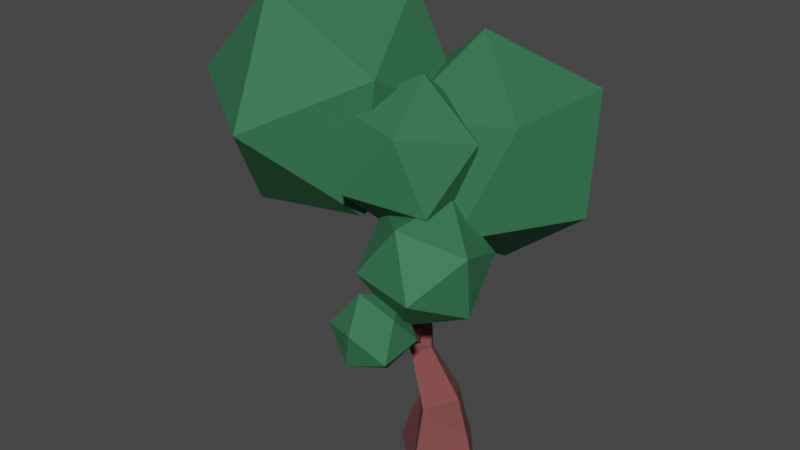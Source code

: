 # Source: medium_tree_1.blend  (saved by Blender 3.0.42; exported with 4.5.12 LTS)
import bpy
from mathutils import Matrix  # noqa: F401  (used for matrix-valued properties, if any)

bpy.ops.wm.read_factory_settings(use_empty=True)
scene = bpy.context.scene
scene.name = 'Scene'

# ---- collections
col_collection = bpy.data.collections.new('Collection'); scene.collection.children.link(col_collection)

# ---- materials (node trees are filled in below, after node groups)
mat_wood = bpy.data.materials.new('wood')
mat_wood.alpha_threshold = 0.0
mat_wood.use_transparent_shadow = False
mat_wood.line_color = (0.0, 0.0, 0.0, 1.0)
mat_leaves = bpy.data.materials.new('Leaves')
mat_leaves.use_transparent_shadow = False

# ---- material node trees
mat_wood.use_nodes = True; mat_wood.node_tree.nodes.clear()
_N = mat_wood.node_tree.nodes; _L = mat_wood.node_tree.links
n0 = _N.new('ShaderNodeOutputMaterial'); n0.name = 'Material Output'; n0.location = (300, 300)
n1 = _N.new('ShaderNodeBsdfPrincipled'); n1.name = 'Principled BSDF'; n1.location = (10, 300)
n1.distribution = 'GGX'
n1.subsurface_method = 'RANDOM_WALK_SKIN'
n1.inputs[0].default_value = (0.2027, 0.05825, 0.05825, 1.0)
n1.inputs[2].default_value = 1.0
n1.inputs[3].default_value = 1.45
n1.inputs[27].default_value = (0.0, 0.0, 0.0, 1.0)
n1.inputs[28].default_value = 1.0
_L.new(n1.outputs[0], n0.inputs[0])
n0.is_active_output = True
mat_leaves.use_nodes = True; mat_leaves.node_tree.nodes.clear()
_N = mat_leaves.node_tree.nodes; _L = mat_leaves.node_tree.links
n0 = _N.new('ShaderNodeBsdfPrincipled'); n0.name = 'Principled BSDF'; n0.location = (10, 300)
n0.distribution = 'GGX'
n0.subsurface_method = 'RANDOM_WALK_SKIN'
n0.inputs[0].default_value = (0.03374, 0.1693, 0.07593, 1.0)
n0.inputs[1].default_value = 0.1273
n0.inputs[2].default_value = 0.7409
n0.inputs[3].default_value = 1.45
n0.inputs[27].default_value = (0.0, 0.0, 0.0, 1.0)
n0.inputs[28].default_value = 1.0
n1 = _N.new('ShaderNodeOutputMaterial'); n1.name = 'Material Output'; n1.location = (300, 300)
_L.new(n0.outputs[0], n1.inputs[0])
n1.is_active_output = True

# ---- world
world_world = bpy.data.worlds.new('World'); scene.world = world_world
world_world.use_nodes = True; world_world.node_tree.nodes.clear()
_N = world_world.node_tree.nodes; _L = world_world.node_tree.links
n0 = _N.new('ShaderNodeOutputWorld'); n0.name = 'World Output'; n0.location = (300, 300)
n1 = _N.new('ShaderNodeBackground'); n1.name = 'Background'; n1.location = (10, 300)
n1.inputs[0].default_value = (0.05088, 0.05088, 0.05088, 1.0)
_L.new(n1.outputs[0], n0.inputs[0])
n0.is_active_output = True
world_world.color = (0.05088, 0.05088, 0.05088)
world_world.use_sun_shadow = False
world_world.sun_shadow_jitter_overblur = 0.0

# ---- meshes
me_cube = bpy.data.meshes.new('Cube')
me_cube.from_pydata([(0.3515, -0.06253, -0.03121), (-0.3415, 0.01155, -0.03101), (0.0416, 0.3176, -0.02515), (0.1163, -0.2221, 1.643), (0.1622, -0.239, 1.619), (0.1562, -0.2917, 1.634), (-0.09792, -0.3497, 1.398), (-0.03899, -0.6489, 1.274), (-0.03566, -0.6399, 1.288), (-0.01828, -0.6462, 1.291), (0.3793, 0.02137, 2.156), (0.3427, 0.05126, 2.185), (0.3731, 0.09656, 2.176), (-0.7014, 0.1912, 2.35), (-0.6548, 0.2111, 2.372), (-0.6413, 0.1605, 2.389), (0.1922, -0.05642, 0.5533), (0.01996, -0.21, 0.4721), (-0.1603, -0.006801, 0.42), (0.2568, -0.03369, 0.2575), (0.03199, -0.3437, -0.03092), (-0.2446, 0.01891, 0.2719), (-0.5084, 0.1234, 2.0), (-0.4653, 0.1443, 2.027), (-0.4467, 0.09258, 2.036), (-0.6879, 0.1406, 2.367), (0.1045, 0.1202, 1.7), (0.0695, 0.1495, 1.731), (0.1024, 0.1937, 1.727), (0.4097, 0.06666, 2.148), (-0.002327, 0.2833, 1.462), (-0.04321, 0.2296, 1.467), (0.1374, 0.1645, 1.696), (-0.03761, 0.3165, 1.502), (-0.03312, -0.3668, 1.389), (-0.09237, -0.2872, 1.381), (-0.02171, -0.3011, 1.379), (0.1081, -0.2739, 1.662), (-0.0308, -0.3225, 1.175), (0.03658, -0.3313, 1.196), (0.03098, -0.398, 1.188), (0.027, -0.4602, 1.138), (-0.01651, -0.4114, 1.189), (-0.0283, -0.4411, 1.142), (-0.02199, -0.656, 1.274), (0.03716, -0.4338, 1.186), (-0.1286, -0.05639, 0.8585), (-0.04609, -0.2225, 0.9988), (-0.2488, -0.04256, 0.9393), (-0.1585, -0.002832, 0.9474), (-0.2122, -0.1102, 0.8631), (0.02596, -0.326, 1.072), (-0.03771, -0.3611, 1.07), (-0.05511, -0.3306, 1.141), (0.005081, -0.2892, 1.135), (-0.1403, 0.2356, 1.482), (-0.1684, 0.2969, 1.482), (-0.1085, 0.3259, 1.508), (-0.07846, 0.2639, 1.507), (-0.49, 0.07194, 2.008), (-0.2557, 0.1544, 1.008), (-0.1671, 0.1102, 0.9654), (-0.1678, 0.05961, 1.074), (-0.2829, 0.04103, 0.9872), (-0.1412, 0.3166, 1.347), (-0.06877, 0.3013, 1.348), (-0.08433, 0.2342, 1.375), (-0.1548, 0.2518, 1.377), (-0.08306, -0.000558, 0.8177), (0.03614, 0.1535, 0.4885), (-0.1768, -0.09007, 0.7656), (-0.2458, 0.01677, 0.6747), (-0.1534, 0.1115, 0.7395), (-0.03898, -0.3888, 1.166), (-0.0308, -0.3225, 1.175), (0.03658, -0.3313, 1.196)], [], [(53, 43, 42), (65, 33, 30), (52, 41, 43), (41, 51, 45), (51, 39, 45), (51, 54, 39), (51, 41, 52), (58, 55, 31), (70, 68, 46, 50), (18, 69, 21), (57, 58, 33), (20, 0, 19), (56, 57, 64), (60, 72, 71), (39, 40, 45), (49, 63, 48), (42, 74, 38), (38, 75, 39), (38, 53, 42), (33, 58, 27), (28, 32, 33), (6, 34, 5), (4, 5, 36), (34, 73, 40), (6, 35, 73), (8, 45, 42), (8, 43, 7), (9, 44, 45), (50, 46, 47), (53, 49, 48), (54, 47, 49), (53, 50, 52), (52, 47, 51), (62, 63, 49), (69, 18, 71), (72, 68, 69), (24, 15, 25, 59), (24, 23, 14, 15), (23, 22, 13, 14), (59, 25, 13, 22), (65, 64, 57, 33), (20, 17, 18, 21), (69, 16, 19), (19, 16, 17, 20), (68, 61, 49, 46), (2, 69, 19, 0), (2, 1, 21, 69), (13, 25, 15, 14), (20, 21, 1), (10, 29, 12, 11), (44, 9, 8, 7), (50, 48, 71, 70), (39, 75, 40), (42, 45, 40, 73), (2, 0, 20, 1), (42, 73, 74), (38, 74, 75), (72, 60, 61, 68), (71, 48, 63, 60), (66, 31, 55, 67), (30, 31, 66, 65), (67, 55, 56, 64), (52, 43, 53), (37, 5, 4, 3), (38, 39, 54, 53), (32, 29, 10, 26), (27, 26, 10, 11), (27, 11, 12, 28), (28, 12, 29, 32), (30, 32, 26, 31), (31, 26, 27, 58), (6, 37, 3, 35), (33, 32, 30), (28, 33, 27), (5, 34, 36), (36, 35, 3, 4), (74, 35, 36, 75), (37, 6, 5), (73, 35, 74), (75, 36, 34, 40), (41, 44, 7, 43), (34, 6, 73), (8, 42, 43), (55, 59, 22, 56), (45, 44, 41), (8, 9, 45), (49, 47, 46), (53, 48, 50), (53, 54, 49), (52, 50, 47), (54, 51, 47), (56, 22, 23, 57), (57, 23, 24, 58), (58, 24, 59, 55), (61, 60, 64, 65), (62, 49, 61), (61, 65, 66, 62), (62, 66, 67, 63), (60, 63, 67, 64), (16, 68, 70, 17), (18, 17, 70, 71), (68, 16, 69), (71, 72, 69)])
me_cube.materials.append(mat_wood)
me_cube.use_remesh_preserve_volume = False
me_cube.use_remesh_preserve_attributes = False
me_cube.use_mirror_vertex_groups = False
me_cube.update()
me_icosphere = bpy.data.meshes.new('Icosphere')
me_icosphere.from_pydata([(0.03118, -0.4507, 1.457), (0.2058, -0.5111, 1.246), (-0.04524, -0.3977, 1.193), (-0.2303, -0.5076, 1.373), (-0.09359, -0.6889, 1.538), (0.1759, -0.6911, 1.459), (0.05227, -0.6054, 1.031), (-0.2173, -0.6032, 1.109), (-0.2471, -0.7832, 1.322), (0.003927, -0.8966, 1.376), (0.189, -0.7867, 1.196), (-0.0725, -0.8436, 1.111)], [], [(0, 1, 2), (1, 0, 5), (0, 2, 3), (0, 3, 4), (0, 4, 5), (1, 5, 10), (2, 1, 6), (3, 2, 7), (4, 3, 8), (5, 4, 9), (1, 10, 6), (2, 6, 7), (3, 7, 8), (4, 8, 9), (5, 9, 10), (6, 10, 11), (7, 6, 11), (8, 7, 11), (9, 8, 11), (10, 9, 11)])
_uv = me_icosphere.uv_layers.new(name='UVMap')
_uv.uv.foreach_set('vector', [0.1818, 0.0, 0.2727, 0.1575, 0.09091, 0.1575, 0.2727, 0.1575, 0.3636, 0.0, 0.4545, 0.1575, 0.9091, 0.0, 1.0, 0.1575, 0.8182, 0.1575, 0.7273, 0.0, 0.8182, 0.1575, 0.6364, 0.1575, 0.5455, 0.0, 0.6364, 0.1575, 0.4545, 0.1575, 0.2727, 0.1575, 0.4545, 0.1575, 0.3636, 0.3149, 0.09091, 0.1575, 0.2727, 0.1575, 0.1818, 0.3149, 0.8182, 0.1575, 1.0, 0.1575, 0.9091, 0.3149, 0.6364, 0.1575, 0.8182, 0.1575, 0.7273, 0.3149, 0.4545, 0.1575, 0.6364, 0.1575, 0.5455, 0.3149, 0.2727, 0.1575, 0.3636, 0.3149, 0.1818, 0.3149, 0.09091, 0.1575, 0.1818, 0.3149, 0.0, 0.3149, 0.8182, 0.1575, 0.9091, 0.3149, 0.7273, 0.3149, 0.6364, 0.1575, 0.7273, 0.3149, 0.5455, 0.3149, 0.4545, 0.1575, 0.5455, 0.3149, 0.3636, 0.3149, 0.1818, 0.3149, 0.3636, 0.3149, 0.2727, 0.4724, 0.0, 0.3149, 0.1818, 0.3149, 0.09091, 0.4724, 0.7273, 0.3149, 0.9091, 0.3149, 0.8182, 0.4724, 0.5455, 0.3149, 0.7273, 0.3149, 0.6364, 0.4724, 0.3636, 0.3149, 0.5455, 0.3149, 0.4545, 0.4724])
me_icosphere.materials.append(mat_leaves)
me_icosphere.use_remesh_fix_poles = True
me_icosphere.use_remesh_preserve_attributes = False
me_icosphere.update()
me_icosphere_001 = bpy.data.meshes.new('Icosphere.001')
me_icosphere_001.from_pydata([(0.3065, -0.7377, 1.615), (0.5112, -0.4434, 1.874), (0.1327, -0.63, 2.007), (-0.1297, -0.6741, 1.654), (0.08668, -0.5148, 1.302), (0.4827, -0.3722, 1.439), (0.2015, -0.198, 2.073), (-0.1945, -0.3406, 1.937), (-0.223, -0.2694, 1.501), (0.1555, -0.08274, 1.368), (0.4178, -0.03863, 1.722), (-0.01829, 0.0249, 1.761)], [], [(0, 1, 2), (1, 0, 5), (0, 2, 3), (0, 3, 4), (0, 4, 5), (1, 5, 10), (2, 1, 6), (3, 2, 7), (4, 3, 8), (5, 4, 9), (1, 10, 6), (2, 6, 7), (3, 7, 8), (4, 8, 9), (5, 9, 10), (6, 10, 11), (7, 6, 11), (8, 7, 11), (9, 8, 11), (10, 9, 11)])
_uv = me_icosphere_001.uv_layers.new(name='UVMap')
_uv.uv.foreach_set('vector', [0.1818, 0.0, 0.2727, 0.1575, 0.09091, 0.1575, 0.2727, 0.1575, 0.3636, 0.0, 0.4545, 0.1575, 0.9091, 0.0, 1.0, 0.1575, 0.8182, 0.1575, 0.7273, 0.0, 0.8182, 0.1575, 0.6364, 0.1575, 0.5455, 0.0, 0.6364, 0.1575, 0.4545, 0.1575, 0.2727, 0.1575, 0.4545, 0.1575, 0.3636, 0.3149, 0.09091, 0.1575, 0.2727, 0.1575, 0.1818, 0.3149, 0.8182, 0.1575, 1.0, 0.1575, 0.9091, 0.3149, 0.6364, 0.1575, 0.8182, 0.1575, 0.7273, 0.3149, 0.4545, 0.1575, 0.6364, 0.1575, 0.5455, 0.3149, 0.2727, 0.1575, 0.3636, 0.3149, 0.1818, 0.3149, 0.09091, 0.1575, 0.1818, 0.3149, 0.0, 0.3149, 0.8182, 0.1575, 0.9091, 0.3149, 0.7273, 0.3149, 0.6364, 0.1575, 0.7273, 0.3149, 0.5455, 0.3149, 0.4545, 0.1575, 0.5455, 0.3149, 0.3636, 0.3149, 0.1818, 0.3149, 0.3636, 0.3149, 0.2727, 0.4724, 0.0, 0.3149, 0.1818, 0.3149, 0.09091, 0.4724, 0.7273, 0.3149, 0.9091, 0.3149, 0.8182, 0.4724, 0.5455, 0.3149, 0.7273, 0.3149, 0.6364, 0.4724, 0.3636, 0.3149, 0.5455, 0.3149, 0.4545, 0.4724])
me_icosphere_001.materials.append(mat_leaves)
me_icosphere_001.use_remesh_fix_poles = True
me_icosphere_001.use_remesh_preserve_attributes = False
me_icosphere_001.update()
me_icosphere_002 = bpy.data.meshes.new('Icosphere.002')
me_icosphere_002.from_pydata([(0.2541, -0.2187, 1.815), (0.7737, 0.3799, 1.897), (0.5267, -0.02323, 2.538), (-0.2439, -0.1986, 2.437), (-0.4733, 0.09613, 1.733), (0.1556, 0.4537, 1.399), (0.5968, 0.7699, 2.569), (-0.03209, 0.4124, 2.903), (-0.6501, 0.4861, 2.405), (-0.4032, 0.8893, 1.764), (0.3675, 1.065, 1.865), (-0.1305, 1.085, 2.487)], [], [(0, 1, 2), (1, 0, 5), (0, 2, 3), (0, 3, 4), (0, 4, 5), (1, 5, 10), (2, 1, 6), (3, 2, 7), (4, 3, 8), (5, 4, 9), (1, 10, 6), (2, 6, 7), (3, 7, 8), (4, 8, 9), (5, 9, 10), (6, 10, 11), (7, 6, 11), (8, 7, 11), (9, 8, 11), (10, 9, 11)])
_uv = me_icosphere_002.uv_layers.new(name='UVMap')
_uv.uv.foreach_set('vector', [0.1818, 0.0, 0.2727, 0.1575, 0.09091, 0.1575, 0.2727, 0.1575, 0.3636, 0.0, 0.4545, 0.1575, 0.9091, 0.0, 1.0, 0.1575, 0.8182, 0.1575, 0.7273, 0.0, 0.8182, 0.1575, 0.6364, 0.1575, 0.5455, 0.0, 0.6364, 0.1575, 0.4545, 0.1575, 0.2727, 0.1575, 0.4545, 0.1575, 0.3636, 0.3149, 0.09091, 0.1575, 0.2727, 0.1575, 0.1818, 0.3149, 0.8182, 0.1575, 1.0, 0.1575, 0.9091, 0.3149, 0.6364, 0.1575, 0.8182, 0.1575, 0.7273, 0.3149, 0.4545, 0.1575, 0.6364, 0.1575, 0.5455, 0.3149, 0.2727, 0.1575, 0.3636, 0.3149, 0.1818, 0.3149, 0.09091, 0.1575, 0.1818, 0.3149, 0.0, 0.3149, 0.8182, 0.1575, 0.9091, 0.3149, 0.7273, 0.3149, 0.6364, 0.1575, 0.7273, 0.3149, 0.5455, 0.3149, 0.4545, 0.1575, 0.5455, 0.3149, 0.3636, 0.3149, 0.1818, 0.3149, 0.3636, 0.3149, 0.2727, 0.4724, 0.0, 0.3149, 0.1818, 0.3149, 0.09091, 0.4724, 0.7273, 0.3149, 0.9091, 0.3149, 0.8182, 0.4724, 0.5455, 0.3149, 0.7273, 0.3149, 0.6364, 0.4724, 0.3636, 0.3149, 0.5455, 0.3149, 0.4545, 0.4724])
me_icosphere_002.materials.append(mat_leaves)
me_icosphere_002.use_remesh_fix_poles = True
me_icosphere_002.use_remesh_preserve_attributes = False
me_icosphere_002.update()
me_icosphere_003 = bpy.data.meshes.new('Icosphere.003')
me_icosphere_003.from_pydata([(-1.551, 0.3819, 2.077), (-1.417, 0.352, 2.98), (-0.8571, 0.8435, 2.451), (-0.7332, 0.3863, 1.669), (-1.216, -0.3878, 1.716), (-1.639, -0.4089, 2.525), (-0.5158, 0.3379, 3.131), (-0.09338, 0.3591, 2.321), (-0.3154, -0.4019, 1.867), (-0.8751, -0.8934, 2.396), (-0.999, -0.4361, 3.177), (-0.1811, -0.4318, 2.77)], [], [(0, 1, 2), (1, 0, 5), (0, 2, 3), (0, 3, 4), (0, 4, 5), (1, 5, 10), (2, 1, 6), (3, 2, 7), (4, 3, 8), (5, 4, 9), (1, 10, 6), (2, 6, 7), (3, 7, 8), (4, 8, 9), (5, 9, 10), (6, 10, 11), (7, 6, 11), (8, 7, 11), (9, 8, 11), (10, 9, 11)])
_uv = me_icosphere_003.uv_layers.new(name='UVMap')
_uv.uv.foreach_set('vector', [0.1818, 0.0, 0.2727, 0.1575, 0.09091, 0.1575, 0.2727, 0.1575, 0.3636, 0.0, 0.4545, 0.1575, 0.9091, 0.0, 1.0, 0.1575, 0.8182, 0.1575, 0.7273, 0.0, 0.8182, 0.1575, 0.6364, 0.1575, 0.5455, 0.0, 0.6364, 0.1575, 0.4545, 0.1575, 0.2727, 0.1575, 0.4545, 0.1575, 0.3636, 0.3149, 0.09091, 0.1575, 0.2727, 0.1575, 0.1818, 0.3149, 0.8182, 0.1575, 1.0, 0.1575, 0.9091, 0.3149, 0.6364, 0.1575, 0.8182, 0.1575, 0.7273, 0.3149, 0.4545, 0.1575, 0.6364, 0.1575, 0.5455, 0.3149, 0.2727, 0.1575, 0.3636, 0.3149, 0.1818, 0.3149, 0.09091, 0.1575, 0.1818, 0.3149, 0.0, 0.3149, 0.8182, 0.1575, 0.9091, 0.3149, 0.7273, 0.3149, 0.6364, 0.1575, 0.7273, 0.3149, 0.5455, 0.3149, 0.4545, 0.1575, 0.5455, 0.3149, 0.3636, 0.3149, 0.1818, 0.3149, 0.3636, 0.3149, 0.2727, 0.4724, 0.0, 0.3149, 0.1818, 0.3149, 0.09091, 0.4724, 0.7273, 0.3149, 0.9091, 0.3149, 0.8182, 0.4724, 0.5455, 0.3149, 0.7273, 0.3149, 0.6364, 0.4724, 0.3636, 0.3149, 0.5455, 0.3149, 0.4545, 0.4724])
me_icosphere_003.materials.append(mat_leaves)
me_icosphere_003.use_remesh_fix_poles = True
me_icosphere_003.use_remesh_preserve_attributes = False
me_icosphere_003.update()
me_icosphere_004 = bpy.data.meshes.new('Icosphere.004')
me_icosphere_004.from_pydata([(-0.01024, 0.269, 2.408), (0.3307, -0.1272, 2.421), (0.1687, 0.06399, 1.962), (-0.337, 0.1884, 2.008), (-0.4875, 0.07417, 2.496), (-0.07483, -0.1209, 2.751), (0.2147, -0.4525, 2.028), (-0.198, -0.2575, 1.774), (-0.6035, -0.2512, 2.103), (-0.4415, -0.4424, 2.562), (0.06417, -0.5668, 2.516), (-0.2626, -0.6473, 2.116)], [], [(0, 1, 2), (1, 0, 5), (0, 2, 3), (0, 3, 4), (0, 4, 5), (1, 5, 10), (2, 1, 6), (3, 2, 7), (4, 3, 8), (5, 4, 9), (1, 10, 6), (2, 6, 7), (3, 7, 8), (4, 8, 9), (5, 9, 10), (6, 10, 11), (7, 6, 11), (8, 7, 11), (9, 8, 11), (10, 9, 11)])
_uv = me_icosphere_004.uv_layers.new(name='UVMap')
_uv.uv.foreach_set('vector', [0.1818, 0.0, 0.2727, 0.1575, 0.09091, 0.1575, 0.2727, 0.1575, 0.3636, 0.0, 0.4545, 0.1575, 0.9091, 0.0, 1.0, 0.1575, 0.8182, 0.1575, 0.7273, 0.0, 0.8182, 0.1575, 0.6364, 0.1575, 0.5455, 0.0, 0.6364, 0.1575, 0.4545, 0.1575, 0.2727, 0.1575, 0.4545, 0.1575, 0.3636, 0.3149, 0.09091, 0.1575, 0.2727, 0.1575, 0.1818, 0.3149, 0.8182, 0.1575, 1.0, 0.1575, 0.9091, 0.3149, 0.6364, 0.1575, 0.8182, 0.1575, 0.7273, 0.3149, 0.4545, 0.1575, 0.6364, 0.1575, 0.5455, 0.3149, 0.2727, 0.1575, 0.3636, 0.3149, 0.1818, 0.3149, 0.09091, 0.1575, 0.1818, 0.3149, 0.0, 0.3149, 0.8182, 0.1575, 0.9091, 0.3149, 0.7273, 0.3149, 0.6364, 0.1575, 0.7273, 0.3149, 0.5455, 0.3149, 0.4545, 0.1575, 0.5455, 0.3149, 0.3636, 0.3149, 0.1818, 0.3149, 0.3636, 0.3149, 0.2727, 0.4724, 0.0, 0.3149, 0.1818, 0.3149, 0.09091, 0.4724, 0.7273, 0.3149, 0.9091, 0.3149, 0.8182, 0.4724, 0.5455, 0.3149, 0.7273, 0.3149, 0.6364, 0.4724, 0.3636, 0.3149, 0.5455, 0.3149, 0.4545, 0.4724])
me_icosphere_004.materials.append(mat_leaves)
me_icosphere_004.use_remesh_fix_poles = True
me_icosphere_004.use_remesh_preserve_attributes = False
me_icosphere_004.update()

# ---- objects
ob_cube = bpy.data.objects.new('Cube', me_cube)
ob_icosphere = bpy.data.objects.new('Icosphere', me_icosphere)
ob_icosphere_001 = bpy.data.objects.new('Icosphere.001', me_icosphere_001)
ob_icosphere_002 = bpy.data.objects.new('Icosphere.002', me_icosphere_002)
ob_icosphere_003 = bpy.data.objects.new('Icosphere.003', me_icosphere_003)
ob_icosphere_004 = bpy.data.objects.new('Icosphere.004', me_icosphere_004)

# ---- transforms, parenting, visibility, modifiers, constraints
ob_cube.location = (0.0, 0.0, 0.0)
ob_cube.lock_rotations_4d = False
ob_cube.empty_display_type = 'ARROWS'
ob_cube.lineart.crease_threshold = 0.0
ob_icosphere.location = (0.0, 0.0, 0.0)
ob_icosphere_001.location = (0.0, 0.0, 0.0)
ob_icosphere_002.location = (0.0, 0.0, 0.0)
ob_icosphere_003.location = (0.0, 0.0, 0.0)
ob_icosphere_004.location = (0.0, 0.0, 0.0)

# ---- collection membership
col_collection.objects.link(ob_cube)
col_collection.objects.link(ob_icosphere)
col_collection.objects.link(ob_icosphere_001)
col_collection.objects.link(ob_icosphere_002)
col_collection.objects.link(ob_icosphere_003)
col_collection.objects.link(ob_icosphere_004)

# ---- scene / render settings (as saved in the file)
scene.frame_start = 1; scene.frame_end = 250; scene.frame_set(1)
scene.render.engine = 'BLENDER_EEVEE_NEXT'
scene.cycles.sampling_pattern = 'TABULATED_SOBOL'
scene.cycles.use_light_tree = False
scene.view_settings.view_transform = 'Filmic'
bpy.context.view_layer.update()

# ---- added for rendering (the .blend has no active camera and no usable light): camera, sun
cam_auto = bpy.data.cameras.new('AutoCamera')
cam_auto.lens = 50.0
cam_auto.sensor_width = 36.0
cam_auto.clip_end = 1000.0
ob_auto_camera = bpy.data.objects.new('AutoCamera', cam_auto)
scene.collection.objects.link(ob_auto_camera)
ob_auto_camera.location = (3.70919, -4.87605, 4.88635)
ob_auto_camera.rotation_euler = (1.09748, -7.21219e-08, 0.694738)
scene.camera = ob_auto_camera
light_auto_sun = bpy.data.lights.new('AutoSun', 'SUN')
light_auto_sun.energy = 3.0
light_auto_sun.angle = 0.0523599
ob_auto_sun = bpy.data.objects.new('AutoSun', light_auto_sun)
scene.collection.objects.link(ob_auto_sun)
ob_auto_sun.rotation_euler = (0.872665, 0.174533, 0.523599)
bpy.context.view_layer.update()
